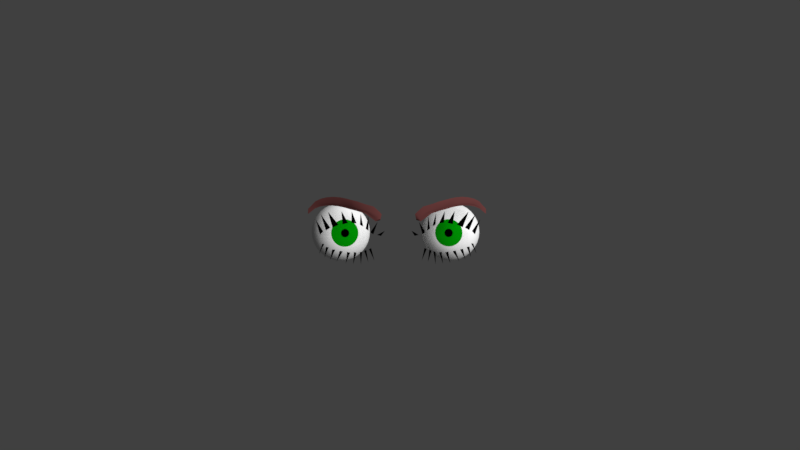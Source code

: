 # Source: face.blend  (saved by Blender 2.78.0; exported with 4.5.12 LTS)
import bpy
from mathutils import Matrix  # noqa: F401  (used for matrix-valued properties, if any)

bpy.ops.wm.read_factory_settings(use_empty=True)
scene = bpy.context.scene
scene.name = 'Scene'

# ---- collections
col_collection_1 = bpy.data.collections.new('Collection 1'); scene.collection.children.link(col_collection_1)

# ---- materials (node trees are filled in below, after node groups)
mat_material_011 = bpy.data.materials.new('Material.011')
mat_material_011.alpha_threshold = 0.0
mat_material_011.diffuse_color = (0.1282, 0.02731, 0.01432, 1.0)
mat_material_011.roughness = 0.5
mat_material_005 = bpy.data.materials.new('Material.005')
mat_material_005.alpha_threshold = 0.0
mat_material_005.diffuse_color = (0.0, 0.0, 0.0, 1.0)
mat_material_005.specular_color = (0.0, 0.0, 0.0)
mat_material_005.roughness = 0.5
mat_material_006 = bpy.data.materials.new('Material.006')
mat_material_006.alpha_threshold = 0.0
mat_material_006.specular_color = (0.0, 0.0, 0.0)
mat_material_006.roughness = 0.5
mat_material_007 = bpy.data.materials.new('Material.007')
mat_material_007.alpha_threshold = 0.0
mat_material_007.diffuse_color = (0.0, 0.2529, 0.001208, 1.0)
mat_material_007.specular_color = (0.0, 0.0, 0.0)
mat_material_007.roughness = 0.5
mat_brow_002 = bpy.data.materials.new('brow.002')
mat_brow_002.alpha_threshold = 0.0
mat_brow_002.diffuse_color = (0.1065, 0.03351, 0.03209, 1.0)
mat_brow_002.specular_color = (0.0, 0.0, 0.0)
mat_brow_002.roughness = 0.5
mat_brow_003 = bpy.data.materials.new('brow.003')
mat_brow_003.alpha_threshold = 0.0
mat_brow_003.diffuse_color = (0.0, 0.0, 0.0, 1.0)
mat_brow_003.specular_color = (0.0, 0.0, 0.0)
mat_brow_003.roughness = 0.5
mat_liner = bpy.data.materials.new('liner')
mat_liner.alpha_threshold = 0.0
mat_liner.diffuse_color = (0.02038, 0.003611, 0.00959, 1.0)
mat_liner.specular_color = (0.0, 0.0, 0.0)
mat_liner.roughness = 0.5
mat_lip_lower = bpy.data.materials.new('lip_lower')
mat_lip_lower.alpha_threshold = 0.0
mat_lip_lower.diffuse_color = (0.8, 0.1652, 0.215, 1.0)
mat_lip_lower.specular_color = (0.0, 0.0, 0.0)
mat_lip_lower.roughness = 0.5
mat_lip_upper = bpy.data.materials.new('lip_upper')
mat_lip_upper.alpha_threshold = 0.0
mat_lip_upper.diffuse_color = (0.4109, 0.1233, 0.1233, 1.0)
mat_lip_upper.specular_color = (0.0, 0.0, 0.0)
mat_lip_upper.roughness = 0.5
mat_skin = bpy.data.materials.new('skin')
mat_skin.alpha_threshold = 0.0
mat_skin.diffuse_color = (0.8006, 0.5556, 0.4481, 1.0)
mat_skin.specular_color = (0.0, 0.0, 0.0)
mat_skin.roughness = 0.5

# ---- material node trees
mat_material_011.use_nodes = True; mat_material_011.node_tree.nodes.clear()
_N = mat_material_011.node_tree.nodes; _L = mat_material_011.node_tree.links
n0 = _N.new('ShaderNodeOutputMaterial'); n0.name = 'Material Output'; n0.location = (300, 300)
n1 = _N.new('ShaderNodeBsdfDiffuse'); n1.name = 'Diffuse BSDF'; n1.location = (10, 300)
n1.inputs[0].default_value = (0.1274, 0.02732, 0.01444, 1.0)
_L.new(n1.outputs[0], n0.inputs[0])
n0.is_active_output = True
mat_material_005.use_nodes = True; mat_material_005.node_tree.nodes.clear()
_N = mat_material_005.node_tree.nodes; _L = mat_material_005.node_tree.links
n0 = _N.new('ShaderNodeOutputMaterial'); n0.name = 'Material Output'; n0.location = (300, 300)
n1 = _N.new('ShaderNodeBsdfDiffuse'); n1.name = 'Diffuse BSDF'; n1.location = (10, 300)
n1.inputs[0].default_value = (0.0, 0.0, 0.0, 1.0)
_L.new(n1.outputs[0], n0.inputs[0])
n0.is_active_output = True
mat_material_006.use_nodes = True; mat_material_006.node_tree.nodes.clear()
_N = mat_material_006.node_tree.nodes; _L = mat_material_006.node_tree.links
n0 = _N.new('ShaderNodeOutputMaterial'); n0.name = 'Material Output'; n0.location = (300, 300)
n1 = _N.new('ShaderNodeBsdfDiffuse'); n1.name = 'Diffuse BSDF'; n1.location = (10, 300)
_L.new(n1.outputs[0], n0.inputs[0])
n0.is_active_output = True
mat_material_007.use_nodes = True; mat_material_007.node_tree.nodes.clear()
_N = mat_material_007.node_tree.nodes; _L = mat_material_007.node_tree.links
n0 = _N.new('ShaderNodeOutputMaterial'); n0.name = 'Material Output'; n0.location = (300, 300)
n1 = _N.new('ShaderNodeBsdfDiffuse'); n1.name = 'Diffuse BSDF'; n1.location = (10, 300)
n1.inputs[0].default_value = (0.0, 0.2529, 0.001208, 1.0)
_L.new(n1.outputs[0], n0.inputs[0])
n0.is_active_output = True
mat_brow_003.use_nodes = True; mat_brow_003.node_tree.nodes.clear()
_N = mat_brow_003.node_tree.nodes; _L = mat_brow_003.node_tree.links
n0 = _N.new('ShaderNodeOutputMaterial'); n0.name = 'Material Output'; n0.location = (300, 300)
n1 = _N.new('ShaderNodeBsdfDiffuse'); n1.name = 'Diffuse BSDF'; n1.location = (10, 300)
n1.inputs[0].default_value = (0.0, 0.0, 0.0, 1.0)
_L.new(n1.outputs[0], n0.inputs[0])
n0.is_active_output = True
mat_liner.use_nodes = True; mat_liner.node_tree.nodes.clear()
_N = mat_liner.node_tree.nodes; _L = mat_liner.node_tree.links
n0 = _N.new('ShaderNodeOutputMaterial'); n0.name = 'Material Output'; n0.location = (300, 300)
n1 = _N.new('ShaderNodeBsdfDiffuse'); n1.name = 'Diffuse BSDF'; n1.location = (10, 300)
n1.inputs[0].default_value = (0.02029, 0.003677, 0.009721, 1.0)
_L.new(n1.outputs[0], n0.inputs[0])
n0.is_active_output = True
mat_lip_lower.use_nodes = True; mat_lip_lower.node_tree.nodes.clear()
_N = mat_lip_lower.node_tree.nodes; _L = mat_lip_lower.node_tree.links
n0 = _N.new('ShaderNodeOutputMaterial'); n0.name = 'Material Output'; n0.location = (300, 300)
n1 = _N.new('ShaderNodeBsdfDiffuse'); n1.name = 'Diffuse BSDF'; n1.location = (10, 300)
n1.inputs[0].default_value = (0.7991, 0.1651, 0.2159, 1.0)
_L.new(n1.outputs[0], n0.inputs[0])
n0.is_active_output = True
mat_lip_upper.use_nodes = True; mat_lip_upper.node_tree.nodes.clear()
_N = mat_lip_upper.node_tree.nodes; _L = mat_lip_upper.node_tree.links
n0 = _N.new('ShaderNodeOutputMaterial'); n0.name = 'Material Output'; n0.location = (300, 300)
n1 = _N.new('ShaderNodeBsdfDiffuse'); n1.name = 'Diffuse BSDF'; n1.location = (10, 300)
n1.inputs[0].default_value = (0.4125, 0.1221, 0.1221, 1.0)
_L.new(n1.outputs[0], n0.inputs[0])
n0.is_active_output = True
mat_skin.use_nodes = True; mat_skin.node_tree.nodes.clear()
_N = mat_skin.node_tree.nodes; _L = mat_skin.node_tree.links
n0 = _N.new('ShaderNodeOutputMaterial'); n0.name = 'Material Output'; n0.location = (300, 300)
n1 = _N.new('ShaderNodeBsdfDiffuse'); n1.name = 'Diffuse BSDF'; n1.location = (10, 300)
n1.inputs[0].default_value = (0.7991, 0.5583, 0.4508, 1.0)
_L.new(n1.outputs[0], n0.inputs[0])
n0.is_active_output = True

# ---- world
world_world = bpy.data.worlds.new('World'); scene.world = world_world
world_world.color = (0.05088, 0.05088, 0.05088)
world_world.use_sun_shadow = False
world_world.sun_shadow_jitter_overblur = 0.0
world_world.cycles.sampling_method = 'MANUAL'

# ---- cameras
cam_camera = bpy.data.cameras.new('Camera')
cam_camera.clip_end = 100.0
cam_camera.lens = 35.0
cam_camera.sensor_width = 32.0
cam_camera.sensor_height = 18.0
cam_camera.ortho_scale = 7.314
cam_camera.dof.focus_distance = 0.0

# ---- lights
light_lamp = bpy.data.lights.new('Lamp', 'AREA')
light_lamp.transmission_factor = 0.0
light_lamp.cutoff_distance = 30.0
light_lamp.energy = 164.1
light_lamp.shadow_buffer_clip_start = 1.001
light_lamp.shadow_soft_size = 2.526
light_lamp.shadow_maximum_resolution = 0.006
light_lamp.use_absolute_resolution = True
light_lamp.size = 2.526
light_lamp.size_y = 0.1

# ---- meshes
me_sphere_002 = bpy.data.meshes.new('Sphere.002')
me_sphere_002.from_pydata([(0.6935, 0.7693, 0.05329), (0.7071, 0.799, -0.2713), (0.8155, 0.5983, 0.2916), (0.8302, 0.6078, 0.055), (0.9061, 0.4057, 0.4688), (0.9239, 0.4162, 0.157), (0.9619, 0.1962, 0.5112), (0.9808, 0.2046, 0.1673), (0.9808, -0.01237, 0.5589), (1.0, -0.005369, 0.3602), (1.07, 0.1504, -0.1233), (1.082, 0.03148, -0.09621), (0.9742, 0.3251, -0.1738), (0.9975, 0.2494, -0.1469), (0.9387, 0.5554, -0.2121), (0.9808, 0.4386, -0.1959), (0.7739, 0.6959, -0.4526), (0.8511, 0.6062, -0.2547)], [], [(1, 0, 2, 3), (3, 2, 4, 5), (5, 4, 6, 7), (7, 6, 8, 9), (7, 9, 11, 10), (5, 7, 13, 12), (3, 5, 15, 14), (1, 3, 17, 16)])
me_sphere_002.polygons.foreach_set('use_smooth', [True] * 8)
me_sphere_002.materials.append(mat_material_011)
me_sphere_002.use_remesh_preserve_volume = False
me_sphere_002.use_remesh_preserve_attributes = False
me_sphere_002.use_mirror_vertex_groups = False
me_sphere_002.update()
me_sphere_001 = bpy.data.meshes.new('Sphere.001')
me_sphere_001.from_pydata([(0.1221, 0.1791, 0.8442), (0.1287, 0.3352, 0.7762), (0.1621, 0.4694, 0.6576), (0.1914, 0.5973, 0.5077), (0.2156, 0.7257, 0.3357), (0.2321, 0.823, 0.1198), (0.2387, 0.8871, -0.1017), (0.2399, 0.9202, -0.3131), (0.1447, 0.1686, 0.8464), (0.201, 0.3132, 0.7685), (0.2655, 0.4433, 0.6551), (0.3216, 0.5672, 0.5171), (0.3694, 0.6942, 0.3439), (0.4015, 0.7901, 0.1211), (0.4189, 0.8485, -0.121), (0.418, 0.8743, -0.3326), (0.1661, 0.1535, 0.8537), (0.2664, 0.2818, 0.7737), (0.3602, 0.4004, 0.6713), (0.4434, 0.5177, 0.5481), (0.5105, 0.6312, 0.371), (0.5569, 0.7129, 0.1425), (0.5784, 0.7771, -0.1206), (0.5863, 0.8022, -0.3491), (0.1955, 0.1316, 0.8643), (0.3238, 0.2417, 0.7877), (0.4417, 0.3381, 0.6994), (0.548, 0.4428, 0.5927), (0.6304, 0.5292, 0.4347), (0.6845, 0.5928, 0.2065), (0.7092, 0.6412, -0.01478), (0.7246, 0.6897, -0.2646), (0.2195, 0.105, 0.8779), (0.3709, 0.1944, 0.8106), (0.5069, 0.2721, 0.7238), (0.6174, 0.3415, 0.6263), (0.7052, 0.4018, 0.4919), (0.7672, 0.4472, 0.3146), (0.8029, 0.4755, 0.1546), (0.8337, 0.5047, -0.02891), (0.2375, 0.07637, 0.8929), (0.402, 0.1352, 0.8356), (0.5474, 0.1889, 0.7545), (0.6679, 0.2398, 0.6413), (0.7538, 0.2779, 0.5176), (0.8154, 0.3013, 0.3897), (0.8668, 0.3197, 0.2301), (0.8998, 0.3392, 0.0616), (0.2483, 0.0483, 0.8999), (0.4259, 0.07228, 0.8632), (0.585, 0.09651, 0.7889), (0.7038, 0.1162, 0.6777), (0.7877, 0.1448, 0.5402), (0.8509, 0.1538, 0.4151), (0.8986, 0.1665, 0.2891), (0.9402, 0.1782, 0.1326), (0.2518, -0.003497, 0.8998), (0.4317, -0.003497, 0.8643), (0.5974, -0.003497, 0.7991), (0.725, -0.003497, 0.6915), (0.8161, -0.003497, 0.5619), (0.8723, -0.003497, 0.4314), (0.9153, -0.003497, 0.2752), (0.9535, -0.003497, 0.1188), (0.08539, 0.1858, 0.8461), (0.0673, 0.3479, 0.7882), (0.05571, 0.4814, 0.6645), (0.06153, 0.6117, 0.502), (0.06508, 0.7282, 0.3439), (0.06158, 0.8222, 0.1505), (0.06087, 0.8913, -0.06218), (0.05378, 0.938, -0.2978), (0.2564, 0.9423, -0.5157), (0.4004, 0.8889, -0.5653), (0.5791, 0.8128, -0.6033), (0.7372, 0.7299, -0.5434), (0.05378, 0.9879, -0.4839), (0.2226, 0.9307, -0.8202), (0.3741, 0.8767, -0.8177), (0.5663, 0.7994, -0.8092), (0.7212, 0.7436, -0.7677), (0.02027, 0.9875, -0.8242), (0.1838, 0.8959, -1.088), (0.3579, 0.8483, -1.087), (0.5259, 0.7935, -1.107), (0.6945, 0.7141, -1.048), (-0.09201, 0.9143, -1.057), (0.01084, 0.9401, -1.104), (0.1527, 0.8096, -1.438), (0.3018, 0.7694, -1.454), (0.4617, 0.7378, -1.451), (0.6413, 0.6992, -1.386), (-0.04063, 0.842, -1.357), (0.05547, 0.8187, -1.395), (0.1685, 0.7276, -1.677), (0.2666, 0.7218, -1.715), (0.391, 0.6972, -1.751), (0.5497, 0.6406, -1.704), (-0.02895, 0.6998, -1.587), (0.07683, 0.7284, -1.627), (0.1989, 0.6373, -1.835), (0.2783, 0.6205, -1.894), (0.3577, 0.5731, -1.975), (0.4795, 0.5298, -2.007), (-0.009811, 0.5907, -1.756), (0.09293, 0.6252, -1.786), (0.1742, 0.6087, -2.305), (0.2528, 0.5755, -2.365), (0.3317, 0.5124, -2.445), (0.4535, 0.4641, -2.477), (-0.02983, 0.573, -2.226), (0.06918, 0.6, -2.257), (0.1457, 0.5252, -2.815), (0.2248, 0.49, -2.874), (0.3043, 0.4235, -2.955), (0.4347, 0.377, -2.987), (-0.05412, 0.5068, -2.736), (0.04326, 0.5304, -2.766), (0.1224, 0.4149, -3.553), (0.2041, 0.3758, -3.612), (0.2879, 0.3141, -3.693), (0.4133, 0.269, -3.725), (-0.08444, 0.4057, -3.474), (0.01618, 0.4206, -3.505), (0.138, 0.3403, -4.248), (0.2227, 0.3052, -4.308), (0.31, 0.2434, -4.388), (0.4377, 0.2006, -4.42), (-0.06108, 0.3279, -4.169), (0.03599, 0.3441, -4.2), (0.17, 0.3015, -4.845), (0.2554, 0.2723, -4.904), (0.3433, 0.2183, -4.985), (0.4684, 0.1782, -5.017), (-0.03694, 0.2792, -4.766), (0.05946, 0.3003, -4.796), (0.02813, 0.1827, 0.8398), (-0.009638, 0.3471, 0.7882), (-0.03559, 0.4814, 0.6645), (-0.02976, 0.6117, 0.502), (-0.02621, 0.7282, 0.3439), (-0.02972, 0.8221, 0.1505), (-0.03043, 0.8908, -0.06218), (-0.03751, 0.9371, -0.2978), (-0.03751, 0.9881, -0.4839), (-0.07103, 0.9868, -0.8242), (-0.2435, 0.8903, -1.057), (-0.1921, 0.8192, -1.357), (-0.1785, 0.6922, -1.587), (-0.1579, 0.5899, -1.756), (-0.1749, 0.5736, -2.226), (-0.1983, 0.5123, -2.736), (-0.2283, 0.4221, -3.474), (-0.2015, 0.3465, -4.169), (-0.1776, 0.2958, -4.766), (-0.1233, 0.1827, 0.8398), (-0.1611, 0.3471, 0.7882), (-0.1871, 0.4814, 0.6645), (-0.1812, 0.6117, 0.502), (-0.1777, 0.7282, 0.3439), (-0.1812, 0.8217, 0.1505), (-0.1819, 0.8896, -0.06218), (-0.189, 0.9324, -0.2978), (-0.189, 0.9802, -0.4839), (-0.2225, 0.9685, -0.8242), (-0.4217, 0.8671, -1.057), (-0.3703, 0.7978, -1.357), (-0.3553, 0.6823, -1.587), (-0.3323, 0.5893, -1.756), (-0.3462, 0.5744, -2.226), (-0.3647, 0.5216, -2.736), (-0.3953, 0.4445, -3.474), (-0.367, 0.3712, -4.169), (-0.3451, 0.3188, -4.766), (-0.3016, 0.1827, 0.8398), (-0.3393, 0.3471, 0.7882), (-0.3653, 0.4814, 0.6645), (-0.3595, 0.6117, 0.502), (-0.3559, 0.7282, 0.3439), (-0.3594, 0.8207, 0.1505), (-0.3601, 0.888, -0.06218), (-0.3672, 0.9263, -0.2978), (-0.3672, 0.9578, -0.4839), (-0.4007, 0.9402, -0.8242), (-0.5375, 0.7987, -1.057), (-0.4862, 0.7257, -1.357), (-0.4709, 0.6192, -1.587), (-0.4457, 0.5292, -1.756), (-0.4545, 0.5051, -2.226), (-0.4708, 0.4646, -2.736), (-0.5014, 0.3941, -3.474), (-0.473, 0.3207, -4.169), (-0.4536, 0.266, -4.766), (-0.4266, 0.1499, 0.8273), (-0.4552, 0.2745, 0.7882), (-0.4811, 0.4088, 0.6645), (-0.4753, 0.5391, 0.502), (-0.4717, 0.6556, 0.3439), (-0.4752, 0.7484, 0.1505), (-0.476, 0.8158, -0.06218), (-0.483, 0.8538, -0.2978), (-0.483, 0.8803, -0.4839), (-0.5166, 0.8626, -0.8242), (-0.6626, 0.68, -1.057), (-0.6112, 0.6213, -1.357), (-0.5958, 0.5076, -1.587), (-0.5694, 0.41, -1.756), (-0.5731, 0.3894, -2.226), (-0.5847, 0.3597, -2.736), (-0.6134, 0.2961, -3.474), (-0.5866, 0.2272, -4.169), (-0.5722, 0.1712, -4.766), (-0.5472, 0.08864, 0.8166), (-0.5906, 0.2057, 0.7387), (-0.6045, 0.3218, 0.62), (-0.6003, 0.4165, 0.502), (-0.5968, 0.533, 0.3439), (-0.6003, 0.6267, 0.1505), (-0.601, 0.6949, -0.06218), (-0.6081, 0.7336, -0.2978), (-0.6081, 0.7613, -0.4839), (-0.6416, 0.7426, -0.8242), (-0.8286, 0.6828, -1.057), (-0.7772, 0.6275, -1.357), (-0.7618, 0.5031, -1.587), (-0.7354, 0.4053, -1.756), (-0.7357, 0.3968, -2.226), (-0.7425, 0.3755, -2.736), (-0.7672, 0.3204, -3.474), (-0.7438, 0.2548, -4.169), (-0.7355, 0.1991, -4.766), (-0.7226, 0.03769, 0.8206), (-0.7462, 0.1426, 0.7882), (-0.7722, 0.2809, 0.6645), (-0.7663, 0.4165, 0.502), (-0.7628, 0.533, 0.3439), (-0.7663, 0.627, 0.1505), (-0.767, 0.6962, -0.06218), (-0.7741, 0.7367, -0.2978), (-0.7741, 0.7653, -0.4839), (-0.8076, 0.7465, -0.8242), (-0.9508, 0.6855, -1.057), (-0.8995, 0.6292, -1.357), (-0.8841, 0.5022, -1.587), (-0.8576, 0.3992, -1.756), (-0.8576, 0.3976, -2.226), (-0.8604, 0.3823, -2.736), (-0.881, 0.3332, -3.474), (-0.8614, 0.2712, -4.169), (-0.8576, 0.2167, -4.766), (-0.8425, 0.0159, 0.8237), (-0.8685, 0.1301, 0.7882), (-0.8944, 0.2732, 0.6645), (-0.8886, 0.4135, 0.502), (-0.885, 0.533, 0.3439), (-0.8885, 0.627, 0.1505), (-0.8893, 0.6974, -0.06218), (-0.8963, 0.7389, -0.2978), (-0.8963, 0.7678, -0.4839), (-0.9299, 0.7494, -0.8242), (-1.076, -0.0142, -1.057), (-1.025, -0.0142, -1.357), (-1.009, -0.0142, -1.587), (-0.9828, -0.0142, -1.756), (-0.9828, -0.0142, -2.226), (-0.9828, -0.01583, -2.736), (-0.9852, -0.04386, -3.474), (-0.9828, -0.09104, -4.169), (-0.9828, -0.1222, -4.766), (-0.9559, -0.01239, 0.8398), (-0.9937, -0.0142, 0.7882), (-1.02, -0.0142, 0.6645), (-1.014, -0.0142, 0.502), (-1.01, -0.0142, 0.3439), (-1.014, -0.0142, 0.1505), (-1.014, -0.0142, -0.06218), (-1.022, -0.0142, -0.2978), (-1.022, -0.0142, -0.4839), (-1.055, -0.0142, -0.8242), (-0.2075, 0.004708, 0.877)], [], [(66, 65, 1, 2), (67, 66, 2, 3), (68, 67, 3, 4), (69, 68, 4, 5), (70, 69, 5, 6), (71, 70, 6, 7), (65, 64, 0, 1), (1, 0, 8, 9), (2, 1, 9, 10), (3, 2, 10, 11), (4, 3, 11, 12), (5, 4, 12, 13), (6, 5, 13, 14), (7, 6, 14, 15), (13, 12, 20, 21), (14, 13, 21, 22), (15, 14, 22, 23), (9, 8, 16, 17), (10, 9, 17, 18), (11, 10, 18, 19), (12, 11, 19, 20), (17, 16, 24, 25), (18, 17, 25, 26), (19, 18, 26, 27), (20, 19, 27, 28), (21, 20, 28, 29), (22, 21, 29, 30), (23, 22, 30, 31), (29, 28, 36, 37), (30, 29, 37, 38), (31, 30, 38, 39), (25, 24, 32, 33), (26, 25, 33, 34), (27, 26, 34, 35), (28, 27, 35, 36), (34, 33, 41, 42), (35, 34, 42, 43), (36, 35, 43, 44), (37, 36, 44, 45), (38, 37, 45, 46), (39, 38, 46, 47), (33, 32, 40, 41), (46, 45, 53, 54), (47, 46, 54, 55), (41, 40, 48, 49), (42, 41, 49, 50), (43, 42, 50, 51), (44, 43, 51, 52), (45, 44, 52, 53), (50, 49, 57, 58), (51, 50, 58, 59), (52, 51, 59, 60), (53, 52, 60, 61), (54, 53, 61, 62), (55, 54, 62, 63), (49, 48, 56, 57), (23, 31, 75, 74), (7, 15, 73, 72), (15, 23, 74, 73), (71, 7, 72, 76), (74, 75, 80, 79), (72, 73, 78, 77), (76, 72, 77, 81), (73, 74, 79, 78), (77, 78, 83, 82), (81, 77, 82, 87), (78, 79, 84, 83), (79, 80, 85, 84), (86, 87, 93, 92), (82, 83, 89, 88), (87, 82, 88, 93), (83, 84, 90, 89), (84, 85, 91, 90), (89, 90, 96, 95), (90, 91, 97, 96), (92, 93, 99, 98), (88, 89, 95, 94), (93, 88, 94, 99), (98, 99, 105, 104), (94, 95, 101, 100), (99, 94, 100, 105), (95, 96, 102, 101), (96, 97, 103, 102), (105, 100, 106, 111), (102, 103, 109, 108), (100, 101, 107, 106), (104, 105, 111, 110), (101, 102, 108, 107), (111, 106, 112, 117), (108, 109, 115, 114), (106, 107, 113, 112), (110, 111, 117, 116), (107, 108, 114, 113), (117, 112, 118, 123), (114, 115, 121, 120), (112, 113, 119, 118), (116, 117, 123, 122), (113, 114, 120, 119), (123, 118, 124, 129), (120, 121, 127, 126), (118, 119, 125, 124), (122, 123, 129, 128), (119, 120, 126, 125), (129, 124, 130, 135), (126, 127, 133, 132), (124, 125, 131, 130), (128, 129, 135, 134), (125, 126, 132, 131), (68, 69, 141, 140), (65, 66, 138, 137), (69, 70, 142, 141), (66, 67, 139, 138), (70, 71, 143, 142), (71, 76, 144, 143), (76, 81, 145, 144), (67, 68, 140, 139), (64, 65, 137, 136), (86, 145, 81, 87), (141, 142, 161, 160), (92, 98, 148, 147), (98, 104, 149, 148), (86, 92, 147, 146), (142, 143, 162, 161), (128, 134, 154, 153), (116, 122, 152, 151), (104, 110, 150, 149), (143, 144, 163, 162), (136, 137, 156, 155), (144, 145, 164, 163), (137, 138, 157, 156), (138, 139, 158, 157), (122, 128, 153, 152), (110, 116, 151, 150), (139, 140, 159, 158), (140, 141, 160, 159), (145, 86, 146, 164), (153, 154, 173, 172), (146, 147, 166, 165), (162, 163, 182, 181), (155, 156, 175, 174), (147, 148, 167, 166), (163, 164, 183, 182), (156, 157, 176, 175), (148, 149, 168, 167), (164, 146, 165, 183), (157, 158, 177, 176), (149, 150, 169, 168), (158, 159, 178, 177), (150, 151, 170, 169), (159, 160, 179, 178), (151, 152, 171, 170), (160, 161, 180, 179), (152, 153, 172, 171), (161, 162, 181, 180), (172, 173, 192, 191), (165, 166, 185, 184), (181, 182, 201, 200), (174, 175, 194, 193), (166, 167, 186, 185), (182, 183, 202, 201), (175, 176, 195, 194), (167, 168, 187, 186), (183, 165, 184, 202), (176, 177, 196, 195), (168, 169, 188, 187), (177, 178, 197, 196), (169, 170, 189, 188), (178, 179, 198, 197), (170, 171, 190, 189), (179, 180, 199, 198), (171, 172, 191, 190), (180, 181, 200, 199), (191, 192, 211, 210), (184, 185, 204, 203), (200, 201, 220, 219), (193, 194, 213, 212), (185, 186, 205, 204), (201, 202, 221, 220), (194, 195, 214, 213), (186, 187, 206, 205), (202, 184, 203, 221), (195, 196, 215, 214), (187, 188, 207, 206), (196, 197, 216, 215), (188, 189, 208, 207), (197, 198, 217, 216), (189, 190, 209, 208), (198, 199, 218, 217), (190, 191, 210, 209), (199, 200, 219, 218), (210, 211, 230, 229), (203, 204, 223, 222), (219, 220, 239, 238), (212, 213, 232, 231), (204, 205, 224, 223), (220, 221, 240, 239), (213, 214, 233, 232), (205, 206, 225, 224), (221, 203, 222, 240), (214, 215, 234, 233), (206, 207, 226, 225), (215, 216, 235, 234), (207, 208, 227, 226), (216, 217, 236, 235), (208, 209, 228, 227), (217, 218, 237, 236), (209, 210, 229, 228), (218, 219, 238, 237), (229, 230, 249, 248), (222, 223, 242, 241), (238, 239, 258, 257), (231, 232, 251, 250), (223, 224, 243, 242), (239, 240, 259, 258), (232, 233, 252, 251), (224, 225, 244, 243), (240, 222, 241, 259), (233, 234, 253, 252), (225, 226, 245, 244), (234, 235, 254, 253), (226, 227, 246, 245), (235, 236, 255, 254), (227, 228, 247, 246), (236, 237, 256, 255), (228, 229, 248, 247), (237, 238, 257, 256), (248, 249, 268, 267), (241, 242, 261, 260), (257, 258, 277, 276), (250, 251, 270, 269), (242, 243, 262, 261), (258, 259, 278, 277), (251, 252, 271, 270), (243, 244, 263, 262), (259, 241, 260, 278), (252, 253, 272, 271), (244, 245, 264, 263), (253, 254, 273, 272), (245, 246, 265, 264), (254, 255, 274, 273), (246, 247, 266, 265), (255, 256, 275, 274), (247, 248, 267, 266), (256, 257, 276, 275), (48, 279, 56), (40, 279, 48), (32, 279, 40), (24, 279, 32), (24, 16, 279), (8, 279, 16), (8, 0, 279), (64, 279, 0), (64, 136, 279), (136, 155, 279), (155, 174, 279), (174, 193, 279), (193, 212, 279), (212, 231, 279), (231, 250, 279), (269, 279, 250)])
me_sphere_001.polygons.foreach_set('use_smooth', [True] * 260)
me_sphere_001.materials.append(mat_material_011)
me_sphere_001.use_remesh_preserve_volume = False
me_sphere_001.use_remesh_preserve_attributes = False
me_sphere_001.use_mirror_vertex_groups = False
me_sphere_001.update()
me_sphere = bpy.data.meshes.new('Sphere')
me_sphere.from_pydata([(-0.09317, 0.01643, -2.646e-08), (0.09325, -0.0138, 0.01308), (0.08798, -0.00682, 0.04304), (0.07827, -0.001349, 0.06165), (0.06565, 0.003741, 0.07583), (0.05137, 0.008142, 0.08516), (0.03629, 0.01182, 0.09021), (0.02052, 0.01501, 0.09224), (0.003205, 0.01818, 0.09279), (-0.01512, 0.02105, 0.091), (-0.03286, 0.02311, 0.08572), (-0.04935, 0.02428, 0.07715), (-0.06393, 0.02452, 0.06561), (-0.07606, 0.02382, 0.05155), (-0.08526, 0.02221, 0.03551), (-0.09119, 0.01974, 0.0181), (0.09368, -0.01134, 0.01232), (0.08941, 0.001287, 0.04054), (0.08032, 0.01026, 0.05808), (0.06817, 0.01802, 0.07143), (0.0542, 0.02418, 0.08022), (0.03929, 0.02881, 0.08497), (0.02359, 0.03239, 0.08689), (0.006287, 0.03565, 0.0874), (-0.0121, 0.03819, 0.08572), (-0.03002, 0.03926, 0.08075), (-0.04678, 0.03882, 0.07267), (-0.06175, 0.03688, 0.0618), (-0.07435, 0.03353, 0.04856), (-0.08409, 0.02889, 0.03345), (-0.09059, 0.02315, 0.01705), (0.09408, -0.009067, 0.01109), (0.09072, 0.008758, 0.03649), (0.08221, 0.02097, 0.05227), (0.07049, 0.03119, 0.06429), (0.05681, 0.03897, 0.0722), (0.04205, 0.04447, 0.07647), (0.02641, 0.0484, 0.0782), (0.009127, 0.05176, 0.07866), (-0.009313, 0.05399, 0.07715), (-0.02739, 0.05414, 0.07267), (-0.04442, 0.05221, 0.0654), (-0.05974, 0.04827, 0.05562), (-0.07277, 0.04248, 0.0437), (-0.083, 0.03506, 0.0301), (-0.09004, 0.02629, 0.01535), (0.09443, -0.007077, 0.009428), (0.09188, 0.01531, 0.03103), (0.08386, 0.03035, 0.04445), (0.07253, 0.04273, 0.05467), (0.05909, 0.05192, 0.0614), (0.04447, 0.0582, 0.06504), (0.02888, 0.06244, 0.0665), (0.01162, 0.06588, 0.06689), (-0.006871, 0.06783, 0.06561), (-0.02509, 0.06718, 0.0618), (-0.04235, 0.06395, 0.05562), (-0.05798, 0.05826, 0.0473), (-0.07139, 0.05033, 0.03716), (-0.08205, 0.04046, 0.0256), (-0.08955, 0.02904, 0.01305), (0.09472, -0.005445, 0.007407), (0.09283, 0.02068, 0.02438), (0.08522, 0.03805, 0.03492), (0.0742, 0.0522, 0.04296), (0.06097, 0.06256, 0.04824), (0.04645, 0.06946, 0.0511), (0.03091, 0.07395, 0.05225), (0.01366, 0.07746, 0.05256), (-0.004867, 0.0792, 0.05155), (-0.02321, 0.07788, 0.04856), (-0.04065, 0.07358, 0.0437), (-0.05654, 0.06645, 0.03716), (-0.07025, 0.05676, 0.0292), (-0.08126, 0.0449, 0.02011), (-0.08915, 0.0313, 0.01025), (0.09493, -0.004231, 0.005102), (0.09353, 0.02468, 0.01679), (0.08623, 0.04377, 0.02406), (0.07544, 0.05923, 0.02959), (0.06236, 0.07046, 0.03323), (0.04793, 0.07783, 0.0352), (0.03242, 0.08251, 0.03599), (0.01518, 0.08607, 0.0362), (-0.003378, 0.08764, 0.03551), (-0.0218, 0.08584, 0.03345), (-0.03939, 0.08074, 0.0301), (-0.05547, 0.07254, 0.0256), (-0.06941, 0.06155, 0.02011), (-0.08068, 0.04819, 0.01385), (-0.08886, 0.03298, 0.007063), (0.09507, -0.003484, 0.002601), (0.09396, 0.02713, 0.008561), (0.08685, 0.04729, 0.01226), (0.0762, 0.06357, 0.01508), (0.06322, 0.07533, 0.01694), (0.04884, 0.08299, 0.01794), (0.03335, 0.08778, 0.01835), (0.01611, 0.09138, 0.01846), (-0.002461, 0.09284, 0.0181), (-0.02094, 0.09074, 0.01705), (-0.03861, 0.08515, 0.01535), (-0.0548, 0.07628, 0.01305), (-0.06889, 0.06449, 0.01025), (-0.08033, 0.05022, 0.007063), (-0.08868, 0.03402, 0.003601), (0.09511, -0.003232, -3.959e-08), (0.09411, 0.02796, -3.456e-08), (0.08706, 0.04848, -3.355e-08), (0.07646, 0.06503, -3.314e-08), (0.06351, 0.07697, -3.323e-08), (0.04915, 0.08473, -2.984e-08), (0.03367, 0.08956, -3.656e-08), (0.01643, 0.09317, -3.642e-08), (-0.002152, 0.0946, -3.436e-08), (-0.02065, 0.09239, -2.344e-08), (-0.03835, 0.08664, -2.806e-08), (-0.05458, 0.07755, -2.761e-08), (-0.06871, 0.06549, -2.843e-08), (-0.0802, 0.0509, -2.564e-08), (-0.08861, 0.03437, -2.556e-08), (0.09507, -0.003484, -0.002601), (0.09396, 0.02713, -0.008561), (0.08685, 0.04729, -0.01226), (0.0762, 0.06357, -0.01508), (0.06322, 0.07533, -0.01694), (0.04884, 0.08299, -0.01794), (0.03335, 0.08778, -0.01835), (0.01611, 0.09138, -0.01846), (-0.002461, 0.09284, -0.0181), (-0.02094, 0.09074, -0.01705), (-0.03861, 0.08515, -0.01535), (-0.0548, 0.07628, -0.01305), (-0.06889, 0.06449, -0.01025), (-0.08033, 0.05022, -0.007063), (-0.08868, 0.03402, -0.003601), (0.09493, -0.004231, -0.005102), (0.09353, 0.02468, -0.01679), (0.08623, 0.04377, -0.02406), (0.07544, 0.05923, -0.02959), (0.06236, 0.07046, -0.03323), (0.04793, 0.07783, -0.0352), (0.03242, 0.08251, -0.03599), (0.01518, 0.08607, -0.0362), (-0.003378, 0.08764, -0.03551), (-0.0218, 0.08584, -0.03345), (-0.03939, 0.08074, -0.0301), (-0.05547, 0.07254, -0.0256), (-0.06941, 0.06155, -0.02011), (-0.08068, 0.04819, -0.01385), (-0.08886, 0.03298, -0.007063), (0.09472, -0.005445, -0.007408), (0.09283, 0.02068, -0.02438), (0.08522, 0.03805, -0.03492), (0.0742, 0.0522, -0.04296), (0.06097, 0.06256, -0.04824), (0.04645, 0.06946, -0.0511), (0.03091, 0.07395, -0.05225), (0.01366, 0.07746, -0.05256), (-0.004867, 0.0792, -0.05155), (-0.02321, 0.07788, -0.04856), (-0.04065, 0.07358, -0.0437), (-0.05654, 0.06645, -0.03716), (-0.07025, 0.05676, -0.0292), (-0.08126, 0.0449, -0.02011), (-0.08915, 0.0313, -0.01025), (0.09443, -0.007077, -0.009428), (0.09188, 0.01531, -0.03103), (0.08386, 0.03035, -0.04445), (0.07253, 0.04273, -0.05467), (0.05909, 0.05192, -0.0614), (0.04447, 0.0582, -0.06504), (0.02888, 0.06243, -0.0665), (0.01162, 0.06588, -0.06689), (-0.006871, 0.06783, -0.06561), (-0.02509, 0.06718, -0.0618), (-0.04235, 0.06395, -0.05562), (-0.05798, 0.05826, -0.0473), (-0.07139, 0.05033, -0.03716), (-0.08205, 0.04046, -0.0256), (-0.08955, 0.02904, -0.01305), (0.09408, -0.009067, -0.01109), (0.09072, 0.008758, -0.03649), (0.08221, 0.02097, -0.05227), (0.07049, 0.03119, -0.06429), (0.05681, 0.03897, -0.0722), (0.04205, 0.04447, -0.07647), (0.02641, 0.0484, -0.0782), (0.009127, 0.05176, -0.07866), (-0.009313, 0.05399, -0.07715), (-0.02739, 0.05414, -0.07267), (-0.04442, 0.05221, -0.0654), (-0.05974, 0.04827, -0.05562), (-0.07277, 0.04248, -0.0437), (-0.083, 0.03506, -0.0301), (-0.09004, 0.02629, -0.01535), (0.09368, -0.01134, -0.01232), (0.08941, 0.001287, -0.04054), (0.08032, 0.01026, -0.05808), (0.06817, 0.01802, -0.07143), (0.0542, 0.02418, -0.08022), (0.03929, 0.02881, -0.08497), (0.02358, 0.03239, -0.08689), (0.006287, 0.03565, -0.0874), (-0.0121, 0.03819, -0.08572), (-0.03002, 0.03926, -0.08075), (-0.04678, 0.03882, -0.07267), (-0.06175, 0.03688, -0.0618), (-0.07435, 0.03353, -0.04856), (-0.08409, 0.02889, -0.03345), (-0.09059, 0.02315, -0.01705), (0.09325, -0.0138, -0.01308), (0.08798, -0.00682, -0.04304), (0.07827, -0.001349, -0.06165), (0.06565, 0.00374, -0.07583), (0.05137, 0.008142, -0.08516), (0.03629, 0.01182, -0.09021), (0.02052, 0.01501, -0.09224), (0.003205, 0.01818, -0.09279), (-0.01512, 0.02105, -0.091), (-0.03286, 0.02311, -0.08572), (-0.04935, 0.02428, -0.07715), (-0.06393, 0.02452, -0.06561), (-0.07606, 0.02382, -0.05155), (-0.08526, 0.02221, -0.03551), (-0.09119, 0.01974, -0.0181), (0.09279, -0.01636, -0.01333), (0.08649, -0.01525, -0.04388), (0.07614, -0.01343, -0.06286), (0.06303, -0.01111, -0.07732), (0.04843, -0.00854, -0.08683), (0.03318, -0.00585, -0.09197), (0.01734, -0.003057, -0.09405), (1.433e-09, -9.455e-09, -0.0946), (-0.01826, 0.00322, -0.09279), (-0.03583, 0.006317, -0.0874), (-0.05201, 0.009171, -0.07866), (-0.0662, 0.01167, -0.06689), (-0.07784, 0.01373, -0.05256), (-0.08649, 0.01525, -0.0362), (-0.09182, 0.01619, -0.01846), (0.09234, -0.01892, -0.01308), (0.085, -0.02368, -0.04304), (0.07401, -0.0255, -0.06165), (0.06042, -0.02597, -0.07583), (0.04549, -0.02522, -0.08516), (0.03006, -0.02352, -0.09021), (0.01415, -0.02113, -0.09224), (-0.003205, -0.01818, -0.09279), (-0.02141, -0.01461, -0.091), (-0.03879, -0.01048, -0.08572), (-0.05468, -0.005942, -0.07715), (-0.06846, -0.00118, -0.06561), (-0.07962, 0.003627, -0.05155), (-0.08772, 0.008295, -0.03551), (-0.09244, 0.01264, -0.0181), (0.09421, -0.01661, -5.167e-08), (0.09191, -0.02139, -0.01232), (0.08358, -0.03179, -0.04054), (0.07197, -0.03712, -0.05808), (0.0579, -0.04025, -0.07143), (0.04266, -0.04126, -0.08022), (0.02706, -0.04051, -0.08497), (0.01109, -0.0385, -0.08689), (-0.006287, -0.03565, -0.0874), (-0.02443, -0.03175, -0.08572), (-0.04163, -0.02662, -0.08075), (-0.05724, -0.02047, -0.07267), (-0.07064, -0.01354, -0.0618), (-0.08133, -0.006082, -0.04856), (-0.0889, 0.001607, -0.03345), (-0.09305, 0.009235, -0.01705), (0.09151, -0.02366, -0.01109), (0.08226, -0.03926, -0.03649), (0.07008, -0.04782, -0.05227), (0.05558, -0.05342, -0.06429), (0.04005, -0.05605, -0.0722), (0.0243, -0.05617, -0.07647), (0.008262, -0.05451, -0.0782), (-0.009127, -0.05176, -0.07866), (-0.02722, -0.04755, -0.07715), (-0.04426, -0.0415, -0.07267), (-0.0596, -0.03387, -0.0654), (-0.07265, -0.02493, -0.05562), (-0.08291, -0.01503, -0.0437), (-0.08998, -0.004557, -0.0301), (-0.0936, 0.006092, -0.01535), (0.09116, -0.02565, -0.009428), (0.0811, -0.04581, -0.03103), (0.06843, -0.0572, -0.04445), (0.05354, -0.06496, -0.05467), (0.03777, -0.069, -0.0614), (0.02188, -0.0699, -0.06504), (0.005787, -0.06855, -0.0665), (-0.01162, -0.06588, -0.06689), (-0.02966, -0.06139, -0.06561), (-0.04656, -0.05455, -0.0618), (-0.06167, -0.0456, -0.05562), (-0.07441, -0.03491, -0.0473), (-0.08429, -0.02287, -0.03716), (-0.09094, -0.00996, -0.0256), (-0.09408, 0.003338, -0.01305), (0.09087, -0.02728, -0.007408), (0.08016, -0.05118, -0.02438), (0.06707, -0.0649, -0.03492), (0.05187, -0.07443, -0.04296), (0.03589, -0.07964, -0.04824), (0.0199, -0.08116, -0.0511), (0.003756, -0.08007, -0.05225), (-0.01366, -0.07746, -0.05256), (-0.03166, -0.07276, -0.05155), (-0.04845, -0.06525, -0.04856), (-0.06337, -0.05524, -0.0437), (-0.07586, -0.0431, -0.03716), (-0.08543, -0.02931, -0.0292), (-0.09172, -0.01439, -0.02011), (-0.09448, 0.001078, -0.01025), (0.09066, -0.02849, -0.005102), (0.07945, -0.05518, -0.01679), (0.06606, -0.07062, -0.02406), (0.05063, -0.08146, -0.02959), (0.0345, -0.08754, -0.03323), (0.01842, -0.08953, -0.0352), (0.002247, -0.08863, -0.03599), (-0.01518, -0.08607, -0.0362), (-0.03315, -0.0812, -0.03551), (-0.04985, -0.0732, -0.03345), (-0.06463, -0.0624, -0.0301), (-0.07693, -0.04919, -0.0256), (-0.08627, -0.03409, -0.02011), (-0.0923, -0.01769, -0.01385), (-0.09478, -0.0006021, -0.007063), (0.09052, -0.02924, -0.002601), (0.07902, -0.05764, -0.008561), (0.06544, -0.07414, -0.01226), (0.04987, -0.0858, -0.01508), (0.03364, -0.09241, -0.01694), (0.01751, -0.09469, -0.01794), (0.001318, -0.0939, -0.01835), (-0.01611, -0.09138, -0.01846), (-0.03407, -0.0864, -0.0181), (-0.05071, -0.0781, -0.01705), (-0.06541, -0.06681, -0.01535), (-0.07759, -0.05294, -0.01305), (-0.08679, -0.03704, -0.01025), (-0.09266, -0.01972, -0.007063), (-0.09496, -0.001636, -0.003601), (0.09048, -0.02949, -3.856e-08), (0.07887, -0.05847, -3.078e-08), (0.06523, -0.07533, -2.876e-08), (0.04961, -0.08726, -1.957e-08), (0.03335, -0.09405, -1.692e-08), (0.0172, -0.09643, -2.703e-08), (0.001004, -0.09568, -1.312e-08), (-0.01643, -0.09317, -1.24e-08), (-0.03438, -0.08816, -1.176e-08), (-0.051, -0.07976, -2.415e-08), (-0.06567, -0.06829, -1.383e-08), (-0.07781, -0.05421, -1.533e-08), (-0.08697, -0.03803, -2.06e-08), (-0.09278, -0.0204, -2.119e-08), (-0.09502, -0.001986, -2.547e-08), (0.09052, -0.02924, 0.002601), (0.07902, -0.05764, 0.008561), (0.06544, -0.07414, 0.01226), (0.04987, -0.0858, 0.01508), (0.03364, -0.09241, 0.01694), (0.01751, -0.09469, 0.01794), (0.001318, -0.0939, 0.01835), (-0.01611, -0.09138, 0.01846), (-0.03407, -0.0864, 0.0181), (-0.05071, -0.0781, 0.01705), (-0.06541, -0.06681, 0.01535), (-0.07759, -0.05294, 0.01305), (-0.08679, -0.03704, 0.01025), (-0.09266, -0.01972, 0.007063), (-0.09496, -0.001636, 0.003601), (0.09066, -0.02849, 0.005102), (0.07945, -0.05518, 0.01679), (0.06606, -0.07062, 0.02406), (0.05063, -0.08146, 0.02959), (0.0345, -0.08754, 0.03323), (0.01842, -0.08953, 0.0352), (0.002247, -0.08863, 0.03599), (-0.01518, -0.08607, 0.0362), (-0.03315, -0.0812, 0.03551), (-0.04985, -0.0732, 0.03345), (-0.06463, -0.0624, 0.0301), (-0.07693, -0.04919, 0.0256), (-0.08627, -0.03409, 0.02011), (-0.0923, -0.01769, 0.01385), (-0.09478, -0.0006021, 0.007063), (0.09087, -0.02728, 0.007407), (0.08016, -0.05118, 0.02438), (0.06707, -0.0649, 0.03492), (0.05187, -0.07443, 0.04296), (0.03589, -0.07964, 0.04824), (0.0199, -0.08116, 0.0511), (0.003756, -0.08007, 0.05225), (-0.01366, -0.07746, 0.05256), (-0.03166, -0.07276, 0.05155), (-0.04845, -0.06525, 0.04856), (-0.06337, -0.05524, 0.0437), (-0.07586, -0.0431, 0.03716), (-0.08543, -0.02931, 0.0292), (-0.09172, -0.01439, 0.02011), (-0.09448, 0.001078, 0.01025), (0.09116, -0.02565, 0.009428), (0.0811, -0.04581, 0.03103), (0.06843, -0.0572, 0.04445), (0.05354, -0.06496, 0.05467), (0.03777, -0.069, 0.0614), (0.02188, -0.0699, 0.06504), (0.005787, -0.06855, 0.0665), (-0.01162, -0.06588, 0.06689), (-0.02966, -0.06139, 0.06561), (-0.04656, -0.05455, 0.0618), (-0.06167, -0.0456, 0.05562), (-0.07441, -0.03491, 0.0473), (-0.08429, -0.02287, 0.03716), (-0.09094, -0.00996, 0.0256), (-0.09408, 0.003338, 0.01305), (0.09151, -0.02366, 0.01109), (0.08226, -0.03926, 0.03649), (0.07008, -0.04782, 0.05227), (0.05558, -0.05342, 0.06429), (0.04005, -0.05605, 0.0722), (0.0243, -0.05617, 0.07647), (0.008262, -0.05451, 0.0782), (-0.009127, -0.05176, 0.07866), (-0.02722, -0.04755, 0.07715), (-0.04426, -0.0415, 0.07267), (-0.0596, -0.03387, 0.0654), (-0.07265, -0.02493, 0.05562), (-0.08291, -0.01503, 0.0437), (-0.08998, -0.004557, 0.0301), (-0.0936, 0.006092, 0.01535), (0.09191, -0.02139, 0.01232), (0.08358, -0.03179, 0.04054), (0.07197, -0.03712, 0.05808), (0.0579, -0.04025, 0.07143), (0.04266, -0.04126, 0.08022), (0.02706, -0.04051, 0.08497), (0.01109, -0.0385, 0.08689), (-0.006287, -0.03565, 0.0874), (-0.02443, -0.03175, 0.08572), (-0.04163, -0.02662, 0.08075), (-0.05724, -0.02047, 0.07267), (-0.07064, -0.01354, 0.0618), (-0.08133, -0.006082, 0.04856), (-0.0889, 0.001607, 0.03345), (-0.09305, 0.009235, 0.01705), (0.09234, -0.01892, 0.01308), (0.085, -0.02368, 0.04304), (0.07401, -0.0255, 0.06165), (0.06042, -0.02597, 0.07583), (0.04549, -0.02522, 0.08516), (0.03006, -0.02352, 0.09021), (0.01415, -0.02113, 0.09224), (-0.003205, -0.01818, 0.09279), (-0.02141, -0.01461, 0.091), (-0.03879, -0.01048, 0.08572), (-0.05468, -0.005942, 0.07715), (-0.06846, -0.00118, 0.06561), (-0.07962, 0.003627, 0.05155), (-0.08772, 0.008295, 0.03551), (-0.09244, 0.01264, 0.0181), (0.09279, -0.01636, 0.01333), (0.08649, -0.01525, 0.04388), (0.07614, -0.01343, 0.06286), (0.06303, -0.01111, 0.07732), (0.04843, -0.00854, 0.08683), (0.03318, -0.00585, 0.09197), (0.01734, -0.003057, 0.09405), (1.532e-08, 2.17e-08, 0.0946), (-0.01826, 0.00322, 0.09279), (-0.03583, 0.006317, 0.0874), (-0.05201, 0.009171, 0.07866), (-0.0662, 0.01167, 0.06689), (-0.07784, 0.01373, 0.05256), (-0.08649, 0.01525, 0.0362), (-0.09182, 0.01619, 0.01846)], [], [(478, 477, 11, 12), (471, 470, 4, 5), (479, 478, 12, 13), (472, 471, 5, 6), (480, 479, 13, 14), (473, 472, 6, 7), (481, 480, 14, 15), (474, 473, 7, 8), (467, 256, 1), (0, 481, 15), (475, 474, 8, 9), (468, 467, 1, 2), (476, 475, 9, 10), (469, 468, 2, 3), (477, 476, 10, 11), (470, 469, 3, 4), (11, 10, 25, 26), (4, 3, 18, 19), (12, 11, 26, 27), (5, 4, 19, 20), (13, 12, 27, 28), (6, 5, 20, 21), (14, 13, 28, 29), (7, 6, 21, 22), (15, 14, 29, 30), (8, 7, 22, 23), (1, 256, 16), (0, 15, 30), (9, 8, 23, 24), (2, 1, 16, 17), (10, 9, 24, 25), (3, 2, 17, 18), (30, 29, 44, 45), (23, 22, 37, 38), (16, 256, 31), (0, 30, 45), (24, 23, 38, 39), (17, 16, 31, 32), (25, 24, 39, 40), (18, 17, 32, 33), (26, 25, 40, 41), (19, 18, 33, 34), (27, 26, 41, 42), (20, 19, 34, 35), (28, 27, 42, 43), (21, 20, 35, 36), (29, 28, 43, 44), (22, 21, 36, 37), (34, 33, 48, 49), (42, 41, 56, 57), (35, 34, 49, 50), (43, 42, 57, 58), (36, 35, 50, 51), (44, 43, 58, 59), (37, 36, 51, 52), (45, 44, 59, 60), (38, 37, 52, 53), (31, 256, 46), (0, 45, 60), (39, 38, 53, 54), (32, 31, 46, 47), (40, 39, 54, 55), (33, 32, 47, 48), (41, 40, 55, 56), (53, 52, 67, 68), (46, 256, 61), (0, 60, 75), (54, 53, 68, 69), (47, 46, 61, 62), (55, 54, 69, 70), (48, 47, 62, 63), (56, 55, 70, 71), (49, 48, 63, 64), (57, 56, 71, 72), (50, 49, 64, 65), (58, 57, 72, 73), (51, 50, 65, 66), (59, 58, 73, 74), (52, 51, 66, 67), (60, 59, 74, 75), (72, 71, 86, 87), (65, 64, 79, 80), (73, 72, 87, 88), (66, 65, 80, 81), (74, 73, 88, 89), (67, 66, 81, 82), (75, 74, 89, 90), (68, 67, 82, 83), (61, 256, 76), (0, 75, 90), (69, 68, 83, 84), (62, 61, 76, 77), (70, 69, 84, 85), (63, 62, 77, 78), (71, 70, 85, 86), (64, 63, 78, 79), (0, 90, 105), (84, 83, 98, 99), (77, 76, 91, 92), (85, 84, 99, 100), (78, 77, 92, 93), (86, 85, 100, 101), (79, 78, 93, 94), (87, 86, 101, 102), (80, 79, 94, 95), (88, 87, 102, 103), (81, 80, 95, 96), (89, 88, 103, 104), (82, 81, 96, 97), (90, 89, 104, 105), (83, 82, 97, 98), (76, 256, 91), (103, 102, 117, 118), (96, 95, 110, 111), (104, 103, 118, 119), (97, 96, 111, 112), (105, 104, 119, 120), (98, 97, 112, 113), (91, 256, 106), (0, 105, 120), (99, 98, 113, 114), (92, 91, 106, 107), (100, 99, 114, 115), (93, 92, 107, 108), (101, 100, 115, 116), (94, 93, 108, 109), (102, 101, 116, 117), (95, 94, 109, 110), (107, 106, 121, 122), (115, 114, 129, 130), (108, 107, 122, 123), (116, 115, 130, 131), (109, 108, 123, 124), (117, 116, 131, 132), (110, 109, 124, 125), (118, 117, 132, 133), (111, 110, 125, 126), (119, 118, 133, 134), (112, 111, 126, 127), (120, 119, 134, 135), (113, 112, 127, 128), (106, 256, 121), (0, 120, 135), (114, 113, 128, 129), (126, 125, 140, 141), (134, 133, 148, 149), (127, 126, 141, 142), (135, 134, 149, 150), (128, 127, 142, 143), (121, 256, 136), (0, 135, 150), (129, 128, 143, 144), (122, 121, 136, 137), (130, 129, 144, 145), (123, 122, 137, 138), (131, 130, 145, 146), (124, 123, 138, 139), (132, 131, 146, 147), (125, 124, 139, 140), (133, 132, 147, 148), (145, 144, 159, 160), (138, 137, 152, 153), (146, 145, 160, 161), (139, 138, 153, 154), (147, 146, 161, 162), (140, 139, 154, 155), (148, 147, 162, 163), (141, 140, 155, 156), (149, 148, 163, 164), (142, 141, 156, 157), (150, 149, 164, 165), (143, 142, 157, 158), (136, 256, 151), (0, 150, 165), (144, 143, 158, 159), (137, 136, 151, 152), (164, 163, 178, 179), (157, 156, 171, 172), (165, 164, 179, 180), (158, 157, 172, 173), (151, 256, 166), (0, 165, 180), (159, 158, 173, 174), (152, 151, 166, 167), (160, 159, 174, 175), (153, 152, 167, 168), (161, 160, 175, 176), (154, 153, 168, 169), (162, 161, 176, 177), (155, 154, 169, 170), (163, 162, 177, 178), (156, 155, 170, 171), (168, 167, 182, 183), (176, 175, 190, 191), (169, 168, 183, 184), (177, 176, 191, 192), (170, 169, 184, 185), (178, 177, 192, 193), (171, 170, 185, 186), (179, 178, 193, 194), (172, 171, 186, 187), (180, 179, 194, 195), (173, 172, 187, 188), (166, 256, 181), (0, 180, 195), (174, 173, 188, 189), (167, 166, 181, 182), (175, 174, 189, 190), (187, 186, 201, 202), (195, 194, 209, 210), (188, 187, 202, 203), (181, 256, 196), (0, 195, 210), (189, 188, 203, 204), (182, 181, 196, 197), (190, 189, 204, 205), (183, 182, 197, 198), (191, 190, 205, 206), (184, 183, 198, 199), (192, 191, 206, 207), (185, 184, 199, 200), (193, 192, 207, 208), (186, 185, 200, 201), (194, 193, 208, 209), (206, 205, 220, 221), (199, 198, 213, 214), (207, 206, 221, 222), (200, 199, 214, 215), (208, 207, 222, 223), (201, 200, 215, 216), (209, 208, 223, 224), (202, 201, 216, 217), (210, 209, 224, 225), (203, 202, 217, 218), (196, 256, 211), (0, 210, 225), (204, 203, 218, 219), (197, 196, 211, 212), (205, 204, 219, 220), (198, 197, 212, 213), (225, 224, 239, 240), (218, 217, 232, 233), (211, 256, 226), (0, 225, 240), (219, 218, 233, 234), (212, 211, 226, 227), (220, 219, 234, 235), (213, 212, 227, 228), (221, 220, 235, 236), (214, 213, 228, 229), (222, 221, 236, 237), (215, 214, 229, 230), (223, 222, 237, 238), (216, 215, 230, 231), (224, 223, 238, 239), (217, 216, 231, 232), (237, 236, 251, 252), (230, 229, 244, 245), (238, 237, 252, 253), (231, 230, 245, 246), (239, 238, 253, 254), (232, 231, 246, 247), (240, 239, 254, 255), (233, 232, 247, 248), (226, 256, 241), (0, 240, 255), (234, 233, 248, 249), (227, 226, 241, 242), (235, 234, 249, 250), (228, 227, 242, 243), (236, 235, 250, 251), (229, 228, 243, 244), (241, 256, 257), (0, 255, 271), (249, 248, 264, 265), (242, 241, 257, 258), (250, 249, 265, 266), (243, 242, 258, 259), (251, 250, 266, 267), (244, 243, 259, 260), (252, 251, 267, 268), (245, 244, 260, 261), (253, 252, 268, 269), (246, 245, 261, 262), (254, 253, 269, 270), (247, 246, 262, 263), (255, 254, 270, 271), (248, 247, 263, 264), (261, 260, 275, 276), (269, 268, 283, 284), (262, 261, 276, 277), (270, 269, 284, 285), (263, 262, 277, 278), (271, 270, 285, 286), (264, 263, 278, 279), (257, 256, 272), (0, 271, 286), (265, 264, 279, 280), (258, 257, 272, 273), (266, 265, 280, 281), (259, 258, 273, 274), (267, 266, 281, 282), (260, 259, 274, 275), (268, 267, 282, 283), (280, 279, 294, 295), (273, 272, 287, 288), (281, 280, 295, 296), (274, 273, 288, 289), (282, 281, 296, 297), (275, 274, 289, 290), (283, 282, 297, 298), (276, 275, 290, 291), (284, 283, 298, 299), (277, 276, 291, 292), (285, 284, 299, 300), (278, 277, 292, 293), (286, 285, 300, 301), (279, 278, 293, 294), (272, 256, 287), (0, 286, 301), (299, 298, 313, 314), (292, 291, 306, 307), (300, 299, 314, 315), (293, 292, 307, 308), (301, 300, 315, 316), (294, 293, 308, 309), (287, 256, 302), (0, 301, 316), (295, 294, 309, 310), (288, 287, 302, 303), (296, 295, 310, 311), (289, 288, 303, 304), (297, 296, 311, 312), (290, 289, 304, 305), (298, 297, 312, 313), (291, 290, 305, 306), (303, 302, 317, 318), (311, 310, 325, 326), (304, 303, 318, 319), (312, 311, 326, 327), (305, 304, 319, 320), (313, 312, 327, 328), (306, 305, 320, 321), (314, 313, 328, 329), (307, 306, 321, 322), (315, 314, 329, 330), (308, 307, 322, 323), (316, 315, 330, 331), (309, 308, 323, 324), (302, 256, 317), (0, 316, 331), (310, 309, 324, 325), (322, 321, 336, 337), (330, 329, 344, 345), (323, 322, 337, 338), (331, 330, 345, 346), (324, 323, 338, 339), (317, 256, 332), (0, 331, 346), (325, 324, 339, 340), (318, 317, 332, 333), (326, 325, 340, 341), (319, 318, 333, 334), (327, 326, 341, 342), (320, 319, 334, 335), (328, 327, 342, 343), (321, 320, 335, 336), (329, 328, 343, 344), (341, 340, 355, 356), (334, 333, 348, 349), (342, 341, 356, 357), (335, 334, 349, 350), (343, 342, 357, 358), (336, 335, 350, 351), (344, 343, 358, 359), (337, 336, 351, 352), (345, 344, 359, 360), (338, 337, 352, 353), (346, 345, 360, 361), (339, 338, 353, 354), (332, 256, 347), (0, 346, 361), (340, 339, 354, 355), (333, 332, 347, 348), (360, 359, 374, 375), (353, 352, 367, 368), (361, 360, 375, 376), (354, 353, 368, 369), (347, 256, 362), (0, 361, 376), (355, 354, 369, 370), (348, 347, 362, 363), (356, 355, 370, 371), (349, 348, 363, 364), (357, 356, 371, 372), (350, 349, 364, 365), (358, 357, 372, 373), (351, 350, 365, 366), (359, 358, 373, 374), (352, 351, 366, 367), (372, 371, 386, 387), (365, 364, 379, 380), (373, 372, 387, 388), (366, 365, 380, 381), (374, 373, 388, 389), (367, 366, 381, 382), (375, 374, 389, 390), (368, 367, 382, 383), (376, 375, 390, 391), (369, 368, 383, 384), (362, 256, 377), (0, 376, 391), (370, 369, 384, 385), (363, 362, 377, 378), (371, 370, 385, 386), (364, 363, 378, 379), (391, 390, 405, 406), (384, 383, 398, 399), (377, 256, 392), (0, 391, 406), (385, 384, 399, 400), (378, 377, 392, 393), (386, 385, 400, 401), (379, 378, 393, 394), (387, 386, 401, 402), (380, 379, 394, 395), (388, 387, 402, 403), (381, 380, 395, 396), (389, 388, 403, 404), (382, 381, 396, 397), (390, 389, 404, 405), (383, 382, 397, 398), (395, 394, 409, 410), (403, 402, 417, 418), (396, 395, 410, 411), (404, 403, 418, 419), (397, 396, 411, 412), (405, 404, 419, 420), (398, 397, 412, 413), (406, 405, 420, 421), (399, 398, 413, 414), (392, 256, 407), (0, 406, 421), (400, 399, 414, 415), (393, 392, 407, 408), (401, 400, 415, 416), (394, 393, 408, 409), (402, 401, 416, 417), (414, 413, 428, 429), (407, 256, 422), (0, 421, 436), (415, 414, 429, 430), (408, 407, 422, 423), (416, 415, 430, 431), (409, 408, 423, 424), (417, 416, 431, 432), (410, 409, 424, 425), (418, 417, 432, 433), (411, 410, 425, 426), (419, 418, 433, 434), (412, 411, 426, 427), (420, 419, 434, 435), (413, 412, 427, 428), (421, 420, 435, 436), (433, 432, 447, 448), (426, 425, 440, 441), (434, 433, 448, 449), (427, 426, 441, 442), (435, 434, 449, 450), (428, 427, 442, 443), (436, 435, 450, 451), (429, 428, 443, 444), (422, 256, 437), (0, 436, 451), (430, 429, 444, 445), (423, 422, 437, 438), (431, 430, 445, 446), (424, 423, 438, 439), (432, 431, 446, 447), (425, 424, 439, 440), (437, 256, 452), (0, 451, 466), (445, 444, 459, 460), (438, 437, 452, 453), (446, 445, 460, 461), (439, 438, 453, 454), (447, 446, 461, 462), (440, 439, 454, 455), (448, 447, 462, 463), (441, 440, 455, 456), (449, 448, 463, 464), (442, 441, 456, 457), (450, 449, 464, 465), (443, 442, 457, 458), (451, 450, 465, 466), (444, 443, 458, 459), (456, 455, 470, 471), (464, 463, 478, 479), (457, 456, 471, 472), (465, 464, 479, 480), (458, 457, 472, 473), (466, 465, 480, 481), (459, 458, 473, 474), (452, 256, 467), (0, 466, 481), (460, 459, 474, 475), (453, 452, 467, 468), (461, 460, 475, 476), (454, 453, 468, 469), (462, 461, 476, 477), (455, 454, 469, 470), (463, 462, 477, 478)])
me_sphere.polygons.foreach_set('use_smooth', [True] * 512)
me_sphere.polygons.foreach_set('material_index', [1, 1, 1, 1, 1, 1, 1, 1, 0, 1, 1, 2, 1, 1, 1, 1, 1, 1, 1, 1, 1, 1, 1, 1, 1, 1, 0, 1, 1, 2, 1, 1, 1, 1, 0, 1, 1, 2, 1, 1, 1, 1, 1, 1, 1, 1, 1, 1, 1, 1, 1, 1, 1, 1, 1, 1, 1, 0, 1, 1, 2, 1, 1, 1, 1, 0, 1, 1, 2, 1, 1, 1, 1, 1, 1, 1, 1, 1, 1, 1, 1, 1, 1, 1, 1, 1, 1, 1, 0, 1, 1, 2, 1, 1, 1, 1, 1, 1, 2, 1, 1, 1, 1, 1, 1, 1, 1, 1, 1, 1, 1, 0, 1, 1, 1, 1, 1, 1, 0, 1, 1, 2, 1, 1, 1, 1, 1, 1, 2, 1, 1, 1, 1, 1, 1, 1, 1, 1, 1, 1, 1, 0, 1, 1, 1, 1, 1, 1, 1, 0, 1, 1, 2, 1, 1, 1, 1, 1, 1, 1, 1, 1, 1, 1, 1, 1, 1, 1, 1, 1, 1, 1, 0, 1, 1, 2, 1, 1, 1, 1, 0, 1, 1, 2, 1, 1, 1, 1, 1, 1, 1, 1, 1, 1, 1, 1, 1, 1, 1, 1, 1, 1, 1, 0, 1, 1, 2, 1, 1, 1, 1, 0, 1, 1, 2, 1, 1, 1, 1, 1, 1, 1, 1, 1, 1, 1, 1, 1, 1, 1, 1, 1, 1, 1, 0, 1, 1, 2, 1, 1, 1, 1, 0, 1, 1, 2, 1, 1, 1, 1, 1, 1, 1, 1, 1, 1, 1, 1, 1, 1, 1, 1, 1, 1, 0, 1, 1, 2, 1, 1, 1, 1, 0, 1, 1, 2, 1, 1, 1, 1, 1, 1, 1, 1, 1, 1, 1, 1, 1, 1, 1, 1, 1, 1, 1, 0, 1, 1, 2, 1, 1, 1, 1, 1, 1, 2, 1, 1, 1, 1, 1, 1, 1, 1, 1, 1, 1, 1, 0, 1, 1, 1, 1, 1, 1, 1, 0, 1, 1, 2, 1, 1, 1, 1, 1, 1, 2, 1, 1, 1, 1, 1, 1, 1, 1, 1, 1, 1, 1, 0, 1, 1, 1, 1, 1, 1, 1, 0, 1, 1, 2, 1, 1, 1, 1, 1, 1, 1, 1, 1, 1, 1, 1, 1, 1, 1, 1, 1, 1, 1, 0, 1, 1, 2, 1, 1, 1, 1, 0, 1, 1, 2, 1, 1, 1, 1, 1, 1, 1, 1, 1, 1, 1, 1, 1, 1, 1, 1, 1, 1, 0, 1, 1, 2, 1, 1, 1, 1, 0, 1, 1, 2, 1, 1, 1, 1, 1, 1, 1, 1, 1, 1, 1, 1, 1, 1, 1, 1, 1, 1, 1, 0, 1, 1, 2, 1, 1, 1, 1, 0, 1, 1, 2, 1, 1, 1, 1, 1, 1, 1, 1, 1, 1, 1, 1, 1, 1, 1, 1, 1, 1, 1, 0, 1, 1, 2, 1, 1, 1, 1, 0, 1, 1, 2, 1, 1, 1, 1, 1, 1, 1, 1, 1, 1, 1, 1, 1, 1, 1, 1, 1, 1, 1, 0, 1, 1, 2, 1, 1, 1, 1, 1])
me_sphere.materials.append(mat_material_005)
me_sphere.materials.append(mat_material_006)
me_sphere.materials.append(mat_material_007)
me_sphere.use_remesh_preserve_volume = False
me_sphere.use_remesh_preserve_attributes = False
me_sphere.use_mirror_vertex_groups = False
me_sphere.update()
me_beam_eyebrows = bpy.data.meshes.new('beam.eyebrows')
me_beam_eyebrows.from_pydata([(-0.07086, 0.01787, 0.005555), (-0.06109, -0.00257, 0.005317), (-0.063, -0.003272, -0.01325), (-0.07201, 0.01624, -0.01316), (-0.04151, -0.1231, -0.03034), (-0.04372, -0.1298, -0.03697), (-0.04428, -0.1274, -0.05108), (-0.0419, -0.1217, -0.04384), (-0.08776, 0.03983, -0.0227), (-0.09579, 0.05761, -0.02694), (-0.09509, 0.05725, -0.02459), (-0.08663, 0.03922, -0.02017), (-0.05691, -0.03394, -0.02809), (-0.06262, -0.01694, -0.02434), (-0.06136, -0.01721, -0.0219), (-0.05536, -0.03459, -0.02547), (-0.0392, -0.07674, -0.009641), (-0.03861, -0.1041, -0.01536), (-0.04004, -0.1074, -0.03592), (-0.04086, -0.07834, -0.02682), (-0.07741, 0.01973, -0.01852), (-0.07887, 0.02061, -0.02106), (-0.05314, -0.0209, 0.002929), (-0.04667, -0.03835, -0.0004798), (-0.04909, -0.03806, -0.01912), (-0.05521, -0.02145, -0.01581), (-0.09939, 0.07254, -0.0117), (-0.09085, 0.05591, -0.002635), (-0.09135, 0.0555, -0.01868), (-0.1003, 0.07192, -0.02701), (-0.04576, -0.1272, -0.0546), (-0.04732, -0.1138, -0.05968), (-0.04689, -0.1145, -0.05865), (-0.04586, -0.1262, -0.05514), (-0.06988, 0.0009984, -0.02198), (-0.06832, 0.0004009, -0.01902), (-0.05921, -0.01848, -0.01812), (-0.05414, -0.03513, -0.02177), (-0.0934, 0.05634, -0.02125), (-0.08432, 0.03827, -0.01698), (-0.04526, -0.1146, -0.05488), (-0.06633, -0.0009309, -0.01679), (-0.04446, -0.08059, -0.03795), (-0.05105, -0.05325, -0.0315), (-0.04801, -0.05925, -0.03057), (-0.04379, -0.08239, -0.03664), (-0.0421, -0.1103, -0.04646), (-0.07485, 0.0182, -0.01639), (-0.08242, 0.03685, -0.01479), (-0.04739, -0.05553, -0.02756), (-0.1017, 0.07235, -0.0301), (-0.1026, 0.07287, -0.03291), (-0.08137, 0.03744, 0.002819), (-0.108, 0.08659, -0.04666), (-0.1105, 0.09326, -0.052), (-0.1104, 0.09311, -0.05172), (-0.108, 0.08659, -0.04587), (-0.04372, -0.05628, -0.02328), (-0.04193, -0.07985, -0.03007), (-0.04344, -0.08275, -0.03305), (-0.04142, -0.05601, -0.003678), (-0.1029, 0.07308, -0.03417), (-0.1104, 0.09293, -0.05078), (-0.1077, 0.08623, -0.04431), (-0.1102, 0.09272, -0.04988), (-0.1074, 0.08587, -0.043), (-0.1102, 0.09362, -0.03616), (-0.1069, 0.08599, -0.02785)], [], [(0, 2, 3), (5, 7, 4), (8, 10, 11), (12, 14, 15), (17, 19, 16), (11, 21, 8), (22, 24, 25), (1, 25, 2), (26, 28, 29), (30, 32, 33), (30, 6, 5), (13, 35, 14), (4, 18, 17), (37, 14, 36), (38, 11, 10), (40, 33, 32), (41, 14, 35), (42, 44, 45), (2, 36, 41), (7, 40, 46), (3, 41, 47), (28, 39, 38), (25, 37, 36), (49, 15, 37), (29, 38, 50), (50, 10, 51), (27, 48, 28), (53, 55, 56), (24, 49, 37), (19, 49, 57), (58, 44, 49), (23, 57, 24), (16, 57, 60), (45, 44, 59), (43, 15, 44), (9, 51, 10), (61, 56, 51), (62, 56, 55), (63, 51, 56), (64, 63, 62), (65, 50, 63), (66, 65, 64), (67, 29, 65), (20, 34, 21), (48, 47, 39), (52, 3, 48), (47, 35, 20), (39, 20, 11), (45, 40, 32), (18, 58, 19), (18, 7, 46), (46, 59, 58), (66, 62, 54), (31, 45, 32), (0, 1, 2), (5, 6, 7), (8, 9, 10), (12, 13, 14), (17, 18, 19), (11, 20, 21), (22, 23, 24), (1, 22, 25), (26, 27, 28), (30, 31, 32), (30, 33, 6), (13, 34, 35), (4, 7, 18), (37, 15, 14), (38, 39, 11), (40, 6, 33), (41, 36, 14), (42, 43, 44), (2, 25, 36), (7, 6, 40), (3, 2, 41), (28, 48, 39), (25, 24, 37), (49, 44, 15), (29, 28, 38), (50, 38, 10), (27, 52, 48), (53, 54, 55), (24, 57, 49), (19, 58, 49), (58, 59, 44), (23, 60, 57), (16, 19, 57), (43, 12, 15), (9, 61, 51), (61, 53, 56), (62, 63, 56), (63, 50, 51), (64, 65, 63), (65, 29, 50), (66, 67, 65), (67, 26, 29), (20, 35, 34), (48, 3, 47), (52, 0, 3), (47, 41, 35), (39, 47, 20), (45, 59, 40), (18, 46, 58), (46, 40, 59), (64, 62, 66), (62, 55, 54), (31, 42, 45)])
me_beam_eyebrows.polygons.foreach_set('use_smooth', [True] * 107)
_uv = me_beam_eyebrows.uv_layers.new(name='beam_eyebrows-mesh-map-0')
_uv.uv.foreach_set('vector', [0.0, 0.0, 1.0, 1.0, 0.0, 1.0, 1.0, 0.0, 0.0, 1.0, 0.0, 0.0, 0.0, 0.0, 1.0, 1.0, 0.0, 1.0, 0.0, 0.0, 1.0, 1.0, 0.0, 1.0, 1.0, 0.0, 0.0, 1.0, 0.0, 0.0, 0.0, 0.0, 1.0, 1.0, 0.0, 1.0, 0.0, 0.0, 1.0, 1.0, 0.0, 1.0, 0.0, 0.0, 1.0, 1.0, 0.0, 1.0, 0.0, 0.0, 1.0, 1.0, 0.0, 1.0, 0.0, 0.0, 1.0, 1.0, 0.0, 1.0, 1.0, 0.0, 0.0, 1.0, 0.0, 0.0, 0.0, 0.0, 1.0, 1.0, 0.0, 1.0, 1.0, 0.0, 0.0, 1.0, 0.0, 0.0, 1.0, 0.0, 0.0, 1.0, 0.0, 0.0, 0.0, 0.0, 1.0, 1.0, 0.0, 1.0, 0.0, 0.0, 1.0, 1.0, 0.0, 1.0, 0.0, 0.0, 1.0, 1.0, 0.0, 1.0, 0.0, 0.0, 1.0, 1.0, 0.0, 1.0, 0.0, 0.0, 1.0, 1.0, 0.0, 1.0, 0.0, 0.0, 1.0, 1.0, 0.0, 1.0, 0.0, 0.0, 1.0, 1.0, 0.0, 1.0, 0.0, 0.0, 1.0, 1.0, 0.0, 1.0, 0.0, 0.0, 1.0, 1.0, 0.0, 1.0, 1.0, 0.0, 0.0, 1.0, 0.0, 0.0, 0.0, 0.0, 1.0, 1.0, 0.0, 1.0, 0.0, 0.0, 1.0, 1.0, 0.0, 1.0, 0.0, 0.0, 1.0, 1.0, 0.0, 1.0, 0.0, 0.0, 1.0, 1.0, 0.0, 1.0, 0.0, 0.0, 1.0, 1.0, 0.0, 1.0, 1.0, 0.0, 0.0, 1.0, 0.0, 0.0, 1.0, 0.0, 0.0, 1.0, 0.0, 0.0, 0.0, 0.0, 1.0, 1.0, 0.0, 1.0, 1.0, 0.0, 0.0, 1.0, 0.0, 0.0, 0.0, 0.0, 1.0, 0.0, 1.0, 1.0, 1.0, 0.0, 0.0, 1.0, 0.0, 0.0, 0.0, 0.0, 1.0, 1.0, 0.0, 1.0, 0.0, 0.0, 1.0, 1.0, 0.0, 1.0, 0.0, 0.0, 1.0, 1.0, 0.0, 1.0, 0.0, 0.0, 1.0, 1.0, 0.0, 1.0, 0.0, 0.0, 1.0, 1.0, 0.0, 1.0, 0.0, 0.0, 1.0, 1.0, 0.0, 1.0, 0.0, 0.0, 1.0, 1.0, 0.0, 1.0, 0.0, 0.0, 1.0, 1.0, 0.0, 1.0, 0.0, 0.0, 1.0, 1.0, 0.0, 1.0, 0.0, 0.0, 1.0, 1.0, 0.0, 1.0, 0.0, 0.0, 1.0, 1.0, 0.0, 1.0, 0.0, 0.0, 1.0, 1.0, 0.0, 1.0, 0.0, 0.0, 1.0, 1.0, 0.0, 1.0, 1.0, 0.0, 0.0, 1.0, 0.0, 0.0, 1.0, 0.0, 0.0, 1.0, 0.0, 0.0, 0.0, 0.0, 1.0, 0.0, 1.0, 1.0, 1.0, 0.0, 0.0, 1.0, 0.0, 0.0, 0.2061, 0.09549, 0.5, 1.0, 0.7939, 0.09549, 0.0, 0.0, 1.0, 1.0, 0.0, 1.0, 0.0, 0.0, 1.0, 0.0, 1.0, 1.0, 1.0, 0.0, 1.0, 1.0, 0.0, 1.0, 0.0, 0.0, 1.0, 0.0, 1.0, 1.0, 0.0, 0.0, 1.0, 0.0, 1.0, 1.0, 1.0, 0.0, 1.0, 1.0, 0.0, 1.0, 0.0, 0.0, 1.0, 0.0, 1.0, 1.0, 0.0, 0.0, 1.0, 0.0, 1.0, 1.0, 0.0, 0.0, 1.0, 0.0, 1.0, 1.0, 0.0, 0.0, 1.0, 0.0, 1.0, 1.0, 0.0, 0.0, 1.0, 0.0, 1.0, 1.0, 1.0, 0.0, 1.0, 1.0, 0.0, 1.0, 0.0, 0.0, 1.0, 0.0, 1.0, 1.0, 1.0, 0.0, 1.0, 1.0, 0.0, 1.0, 1.0, 0.0, 1.0, 1.0, 0.0, 1.0, 0.0, 0.0, 1.0, 0.0, 1.0, 1.0, 0.0, 0.0, 1.0, 0.0, 1.0, 1.0, 0.0, 0.0, 1.0, 0.0, 1.0, 1.0, 0.0, 0.0, 1.0, 0.0, 1.0, 1.0, 0.0, 0.0, 1.0, 0.0, 1.0, 1.0, 0.0, 0.0, 1.0, 0.0, 1.0, 1.0, 0.0, 0.0, 1.0, 0.0, 1.0, 1.0, 0.0, 0.0, 1.0, 0.0, 1.0, 1.0, 0.0, 0.0, 1.0, 0.0, 1.0, 1.0, 1.0, 0.0, 1.0, 1.0, 0.0, 1.0, 0.0, 0.0, 1.0, 0.0, 1.0, 1.0, 0.0, 0.0, 1.0, 0.0, 1.0, 1.0, 0.0, 0.0, 1.0, 0.0, 1.0, 1.0, 0.0, 0.0, 1.0, 0.0, 1.0, 1.0, 0.0, 0.0, 1.0, 0.0, 1.0, 1.0, 1.0, 0.0, 1.0, 1.0, 0.0, 1.0, 1.0, 0.0, 1.0, 1.0, 0.0, 1.0, 0.0, 0.0, 1.0, 0.0, 1.0, 1.0, 1.0, 0.0, 1.0, 1.0, 0.0, 1.0, 1.0, 0.0, 1.0, 1.0, 0.0, 1.0, 0.0, 0.0, 1.0, 0.0, 1.0, 1.0, 0.0, 0.0, 1.0, 0.0, 1.0, 1.0, 0.0, 0.0, 1.0, 0.0, 1.0, 1.0, 0.0, 0.0, 1.0, 0.0, 1.0, 1.0, 0.0, 0.0, 1.0, 0.0, 1.0, 1.0, 0.0, 0.0, 1.0, 0.0, 1.0, 1.0, 0.0, 0.0, 1.0, 0.0, 1.0, 1.0, 0.0, 0.0, 1.0, 0.0, 1.0, 1.0, 0.0, 0.0, 1.0, 0.0, 1.0, 1.0, 0.0, 0.0, 1.0, 0.0, 1.0, 1.0, 0.0, 0.0, 1.0, 0.0, 1.0, 1.0, 0.0, 0.0, 1.0, 0.0, 1.0, 1.0, 0.0, 0.0, 1.0, 0.0, 1.0, 1.0, 1.0, 0.0, 1.0, 1.0, 0.0, 1.0, 1.0, 0.0, 1.0, 1.0, 0.0, 1.0, 1.0, 0.0, 1.0, 1.0, 0.0, 1.0, 0.02447, 0.6545, 0.5, 1.0, 0.2061, 0.09549, 0.5, 1.0, 0.9755, 0.6545, 0.7939, 0.09549, 0.0, 0.0, 1.0, 0.0, 1.0, 1.0])
me_beam_eyebrows.materials.append(mat_brow_002)
me_beam_eyebrows.use_remesh_preserve_volume = False
me_beam_eyebrows.use_remesh_preserve_attributes = False
me_beam_eyebrows.use_mirror_vertex_groups = False
me_beam_eyebrows.update()
me_beam_eyes_lashes_lower = bpy.data.meshes.new('beam.eyes.lashes.lower')
me_beam_eyes_lashes_lower.from_pydata([(-0.08817, 0.07356, -0.03333), (-0.07701, 0.09801, 0.009789), (-0.06916, 0.09734, 0.005583), (-0.06638, 0.0717, -0.03925), (-0.05938, 0.0974, 0.003285), (-0.05147, 0.09561, -4.304e-05), (-0.03979, 0.05877, -0.0473), (-0.04424, 0.09788, -0.003335), (-0.03575, 0.09644, -0.004769), (-0.01179, 0.06609, -0.04658), (-0.02369, 0.09788, -0.00671), (-0.01409, 0.09835, -0.005158), (0.01498, 0.07037, -0.04388), (-0.0006281, 0.09631, -0.00693), (0.01019, 0.09749, -0.003845), (0.04859, 0.07809, -0.03789), (0.02622, 0.09624, -0.002362), (0.03699, 0.09658, -2.517e-05), (0.0715, 0.08525, -0.03167), (0.05349, 0.09683, 0.004048), (0.06426, 0.09639, 0.005714), (0.09179, 0.08593, -0.02345), (0.07741, 0.09336, 0.0131), (0.0871, 0.09117, 0.01432), (0.1113, 0.07936, -0.01009), (0.09266, 0.08421, 0.02643), (0.09968, 0.081, 0.02683)], [], [(0, 1, 2), (3, 4, 5), (6, 7, 8), (9, 10, 11), (12, 13, 14), (15, 16, 17), (18, 19, 20), (21, 22, 23), (24, 25, 26)])
_uv = me_beam_eyes_lashes_lower.uv_layers.new(name='beam_eyes_lashes_lower-mesh-map-0')
_uv.uv.foreach_set('vector', [0.0, 0.0, 1.0, 0.0, 1.0, 1.0, 0.0, 0.0, 1.0, 0.0, 1.0, 1.0, 0.0, 0.0, 1.0, 0.0, 1.0, 1.0, 0.0, 0.0, 1.0, 0.0, 1.0, 1.0, 0.0, 0.0, 1.0, 0.0, 1.0, 1.0, 0.0, 0.0, 1.0, 0.0, 1.0, 1.0, 0.0, 0.0, 1.0, 0.0, 1.0, 1.0, 0.0, 0.0, 1.0, 0.0, 1.0, 1.0, 0.0, 0.0, 1.0, 0.0, 1.0, 1.0])
me_beam_eyes_lashes_lower.materials.append(mat_brow_003)
me_beam_eyes_lashes_lower.use_remesh_preserve_volume = False
me_beam_eyes_lashes_lower.use_remesh_preserve_attributes = False
me_beam_eyes_lashes_lower.use_mirror_vertex_groups = False
me_beam_eyes_lashes_lower.update()
me_beam_eyes_lashes_upper = bpy.data.meshes.new('beam.eyes.lashes.upper')
me_beam_eyes_lashes_upper.from_pydata([(-0.0611, -0.1037, 0.1603), (-0.1054, -0.1169, 0.1035), (-0.1021, -0.1281, 0.1159), (-0.04611, -0.1224, 0.1801), (-0.1037, -0.1382, 0.1196), (-0.1019, -0.1541, 0.1289), (-0.04053, -0.1482, 0.1888), (-0.102, -0.1625, 0.1299), (-0.1025, -0.1839, 0.1399), (-0.063, -0.1958, 0.1906), (-0.1024, -0.1987, 0.1416), (-0.1018, -0.2184, 0.1462), (-0.05677, -0.2324, 0.1896), (-0.09974, -0.2312, 0.1471), (-0.09963, -0.2496, 0.1446), (-0.05582, -0.2645, 0.182), (-0.102, -0.2618, 0.1399), (-0.1011, -0.2735, 0.1337), (-0.04752, -0.2926, 0.1724), (-0.09991, -0.2827, 0.1252), (-0.09489, -0.2929, 0.1183), (-0.06073, -0.3258, 0.152), (-0.09529, -0.2993, 0.1123), (-0.09489, -0.3104, 0.1054), (-0.07076, -0.3519, 0.1189), (-0.09731, -0.3242, 0.1027), (-0.1008, -0.3385, 0.09907)], [], [(0, 2, 1), (3, 5, 4), (6, 8, 7), (9, 11, 10), (12, 14, 13), (15, 17, 16), (18, 20, 19), (21, 23, 22), (24, 26, 25)])
_uv = me_beam_eyes_lashes_upper.uv_layers.new(name='beam_eyes_lashes_upper-mesh-map-0')
_uv.uv.foreach_set('vector', [0.0, 0.0, 1.0, 1.0, 1.0, 0.0, 0.0, 0.0, 1.0, 1.0, 1.0, 0.0, 0.0, 0.0, 1.0, 1.0, 1.0, 0.0, 0.0, 0.0, 1.0, 1.0, 1.0, 0.0, 0.0, 0.0, 1.0, 1.0, 1.0, 0.0, 0.0, 0.0, 1.0, 1.0, 1.0, 0.0, 0.0, 0.0, 1.0, 1.0, 1.0, 0.0, 0.0, 0.0, 1.0, 1.0, 1.0, 0.0, 0.0, 0.0, 1.0, 1.0, 1.0, 0.0])
me_beam_eyes_lashes_upper.materials.append(mat_brow_003)
me_beam_eyes_lashes_upper.use_remesh_preserve_volume = False
me_beam_eyes_lashes_upper.use_remesh_preserve_attributes = False
me_beam_eyes_lashes_upper.use_mirror_vertex_groups = False
me_beam_eyes_lashes_upper.update()
me_plane_001 = bpy.data.meshes.new('Plane.001')
me_plane_001.from_pydata([(0.0, -0.004614, -0.004127), (0.0, 0.01145, -0.004127), (0.0, 0.003595, -0.004127), (0.0, 0.01145, 0.004026), (0.0, 0.0181, 0.004026), (0.0, 0.0181, -0.004127), (0.0, 0.003595, 0.004026), (0.0, -0.004614, 0.004026), (0.0, -0.01397, 0.004026), (0.0, -0.01397, -0.004127)], [], [(3, 6, 2, 1), (6, 7, 0, 2), (3, 1, 5, 4), (0, 7, 8, 9)])
me_plane_001.polygons.foreach_set('use_smooth', [True] * 4)
me_plane_001.polygons.foreach_set('material_index', [0, 2, 3, 1])
me_plane_001.materials.append(mat_liner)
me_plane_001.materials.append(mat_lip_lower)
me_plane_001.materials.append(mat_lip_upper)
me_plane_001.materials.append(mat_skin)
me_plane_001.use_remesh_preserve_volume = False
me_plane_001.use_remesh_preserve_attributes = False
me_plane_001.use_mirror_vertex_groups = False
me_plane_001.update()

# ---- objects
ob_hair_bangs = bpy.data.objects.new('hair.bangs', me_sphere_002)
ob_hair = bpy.data.objects.new('hair', me_sphere_001)
ob_lamp = bpy.data.objects.new('Lamp', light_lamp)
ob_camera = bpy.data.objects.new('Camera', cam_camera)
ob_extr = bpy.data.objects.new('extr', None)
ob_extr_eyes_ball = bpy.data.objects.new('extr.eyes.ball', me_sphere)
ob_extr_eyes_brows = bpy.data.objects.new('extr.eyes.brows', me_beam_eyebrows)
ob_extr_eyes_lashes_lower = bpy.data.objects.new('extr.eyes.lashes.lower', me_beam_eyes_lashes_lower)
ob_extr_eyes_lashes_upper = bpy.data.objects.new('extr.eyes.lashes.upper', me_beam_eyes_lashes_upper)
ob_mate = bpy.data.objects.new('mate', me_plane_001)

# ---- transforms, parenting, visibility, modifiers, constraints
ob_hair_bangs.location = (-0.294, 0.0, 0.6272)
ob_hair_bangs.scale = (0.2752, 0.2752, 0.212)
ob_hair_bangs.hide_viewport = True
ob_hair_bangs.hide_render = True
ob_hair_bangs.lineart.crease_threshold = 0.0
_m = ob_hair_bangs.modifiers.new('Mirror', 'MIRROR')
_m.use_axis = (False, True, False)
ob_hair.location = (-0.294, 0.0, 0.6778)
ob_hair.scale = (0.2752, 0.2752, 0.212)
ob_hair.hide_viewport = True
ob_hair.hide_render = True
ob_hair.lineart.crease_threshold = 0.0
_m = ob_hair.modifiers.new('Mirror', 'MIRROR')
_m.use_axis = (False, True, False)
ob_lamp.location = (2.352, 1.755, 1.854)
ob_lamp.rotation_euler = (1.137, 0.05522, 2.069)
ob_lamp.lock_rotations_4d = False
ob_lamp.empty_display_type = 'ARROWS'
ob_lamp.color = (0.0, 0.0, 0.0, 0.0)
ob_lamp.lineart.crease_threshold = 0.0
ob_camera.location = (1.689, -0.07533, 0.5767)
ob_camera.rotation_euler = (1.533, 0.0, 1.525)
ob_camera.lock_rotations_4d = False
ob_camera.empty_display_type = 'ARROWS'
ob_camera.color = (0.0, 0.0, 0.0, 0.0)
ob_camera.display_type = 'WIRE'
ob_camera.lineart.crease_threshold = 0.0
ob_extr.location = (0.0, 0.0, 0.0)
ob_extr.rotation_euler = (0.0, -0.0, 1.571)
ob_extr.empty_image_offset = (0.0, 0.0)
ob_extr.lineart.crease_threshold = 0.0
ob_extr_eyes_ball.location = (-0.148, 0.1159, 0.4931)
ob_extr_eyes_ball.scale = (0.6381, 0.6381, 0.6381)
ob_extr_eyes_ball.lineart.crease_threshold = 0.0
_m = ob_extr_eyes_ball.modifiers.new('Mirror', 'MIRROR')
_m.mirror_object = ob_extr
ob_extr_eyes_brows.parent = ob_extr_eyes_ball
ob_extr_eyes_brows.matrix_parent_inverse = Matrix(((1.567, 0.0, 0.0, 0.232), (0.0, 1.567, 0.0, -0.1817), (0.0, 0.0, 1.567, -0.8023), (0.0, 0.0, 0.0, 1.0)))
ob_extr_eyes_brows.location = (0.004323, 0.1161, 0.5816)
ob_extr_eyes_brows.rotation_euler = (0.06458, -0.0, 0.0)
ob_extr_eyes_brows.scale = (0.6547, 0.6547, 0.6547)
ob_extr_eyes_brows.lineart.crease_threshold = 0.0
_m = ob_extr_eyes_brows.modifiers.new('Mirror', 'MIRROR')
_m.mirror_object = ob_extr
ob_extr_eyes_lashes_lower.parent = ob_extr_eyes_ball
ob_extr_eyes_lashes_lower.matrix_parent_inverse = Matrix(((1.567, 0.0, 0.0, 0.232), (0.0, 1.567, 0.0, -0.1817), (0.0, 0.0, 1.567, -0.8023), (0.0, 0.0, 0.0, 1.0)))
ob_extr_eyes_lashes_lower.location = (0.00508, 0.09524, 0.4787)
ob_extr_eyes_lashes_lower.rotation_euler = (0.0, -0.0, 1.571)
ob_extr_eyes_lashes_lower.scale = (0.5458, 0.5458, 0.5458)
ob_extr_eyes_lashes_lower.lineart.crease_threshold = 0.0
_m = ob_extr_eyes_lashes_lower.modifiers.new('Mirror', 'MIRROR')
_m.mirror_object = ob_extr
ob_extr_eyes_lashes_upper.parent = ob_extr_eyes_ball
ob_extr_eyes_lashes_upper.matrix_parent_inverse = Matrix(((1.567, 0.0, 0.0, 0.232), (0.0, 1.567, 0.0, -0.1817), (0.0, 0.0, 1.567, -0.8023), (0.0, 0.0, 0.0, 1.0)))
ob_extr_eyes_lashes_upper.location = (0.006898, 0.2183, 0.4542)
ob_extr_eyes_lashes_upper.scale = (0.5458, 0.5458, 0.5458)
ob_extr_eyes_lashes_upper.lineart.crease_threshold = 0.0
_m = ob_extr_eyes_lashes_upper.modifiers.new('Mirror', 'MIRROR')
_m.mirror_object = ob_extr
ob_mate.location = (0.0, 0.0, 0.0)
ob_mate.hide_viewport = True
ob_mate.hide_render = True
ob_mate.lineart.crease_threshold = 0.0
_vg = ob_mate.vertex_groups.new(name='Group')
_vg = ob_mate.vertex_groups.new(name='neck')
_vg = ob_mate.vertex_groups.new(name='chin')
_vg = ob_mate.vertex_groups.new(name='jaw')
_vg = ob_mate.vertex_groups.new(name='mouth')
_vg = ob_mate.vertex_groups.new(name='lips')
_vg = ob_mate.vertex_groups.new(name='cheeks_lower')
_vg = ob_mate.vertex_groups.new(name='cheeks_upper')
_vg = ob_mate.vertex_groups.new(name='nose')
_vg = ob_mate.vertex_groups.new(name='eyesockets')
_vg = ob_mate.vertex_groups.new(name='eyes')
_vg = ob_mate.vertex_groups.new(name='brow')
_vg = ob_mate.vertex_groups.new(name='forehead')

# ---- collection membership
col_collection_1.objects.link(ob_hair_bangs)
col_collection_1.objects.link(ob_hair)
col_collection_1.objects.link(ob_lamp)
col_collection_1.objects.link(ob_camera)
col_collection_1.objects.link(ob_extr)
col_collection_1.objects.link(ob_extr_eyes_ball)
col_collection_1.objects.link(ob_extr_eyes_brows)
col_collection_1.objects.link(ob_extr_eyes_lashes_lower)
col_collection_1.objects.link(ob_extr_eyes_lashes_upper)
col_collection_1.objects.link(ob_mate)

# ---- scene / render settings (as saved in the file)
scene.camera = ob_camera
scene.frame_start = 1; scene.frame_end = 250; scene.frame_set(1)
scene.render.engine = 'CYCLES'
scene.render.resolution_percentage = 50
scene.render.dither_intensity = 0.0
scene.cycles.use_denoising = False
scene.cycles.samples = 128
scene.cycles.sampling_pattern = 'TABULATED_SOBOL'
scene.cycles.light_sampling_threshold = 0.0
scene.cycles.use_adaptive_sampling = False
scene.cycles.use_light_tree = False
scene.cycles.blur_glossy = 0.0
scene.cycles.sample_clamp_indirect = 0.0
scene.view_settings.view_transform = 'Standard'
bpy.context.view_layer.update()
